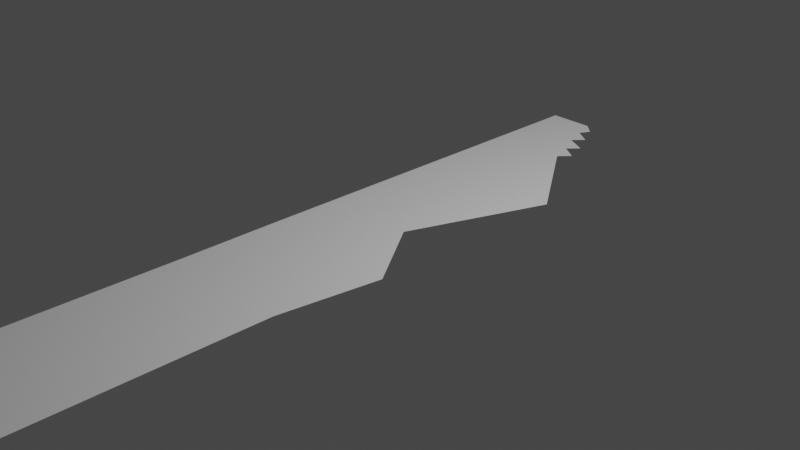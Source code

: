 # Source: DinnerKnife.blend  (saved by Blender 2.93.20; exported with 4.5.12 LTS)
import bpy
from mathutils import Matrix  # noqa: F401  (used for matrix-valued properties, if any)

bpy.ops.wm.read_factory_settings(use_empty=True)
scene = bpy.context.scene
scene.name = 'Scene'

# ---- collections
col_collection = bpy.data.collections.new('Collection'); scene.collection.children.link(col_collection)

# ---- world
world_world = bpy.data.worlds.new('World'); scene.world = world_world
world_world.use_nodes = True; world_world.node_tree.nodes.clear()
_N = world_world.node_tree.nodes; _L = world_world.node_tree.links
n0 = _N.new('ShaderNodeOutputWorld'); n0.name = 'World Output'; n0.location = (300, 300)
n1 = _N.new('ShaderNodeBackground'); n1.name = 'Background'; n1.location = (10, 300)
n1.inputs[0].default_value = (0.05088, 0.05088, 0.05088, 1.0)
_L.new(n1.outputs[0], n0.inputs[0])
n0.is_active_output = True
world_world.color = (0.05088, 0.05088, 0.05088)
world_world.use_sun_shadow = False
world_world.sun_shadow_jitter_overblur = 0.0

# ---- cameras
cam_camera = bpy.data.cameras.new('Camera')
cam_camera.clip_end = 100.0
cam_camera.ortho_scale = 7.314

# ---- lights
light_light = bpy.data.lights.new('Light', 'POINT')
light_light.transmission_factor = 0.0
light_light.energy = 1000.0
light_light.shadow_soft_size = 0.1
light_light.shadow_maximum_resolution = 0.006
light_light.use_absolute_resolution = True

# ---- meshes
me_x = bpy.data.meshes.new('平面')
me_x.from_pydata([(-0.785, -1.045, 0.0), (0.645, -1.045, 0.0), (-0.795, 1.215, 0.0), (0.055, 1.215, 0.0), (-0.785, -2.325, 0.0), (0.645, -2.325, 0.0), (-0.795, 0.675, 0.0), (-0.795, -0.085, 0.0), (-0.795, -0.485, 0.0), (0.805, -0.485, 0.0), (0.245, -0.085, 0.0), (0.805, 0.675, 0.0), (-0.795, 1.715, 0.0), (-0.295, 1.715, 0.0), (-0.795, 1.653, 0.0), (-0.795, 1.59, 0.0), (-0.795, 1.528, 0.0), (-0.795, 1.465, 0.0), (-0.795, 1.403, 0.0), (-0.795, 1.34, 0.0), (-0.795, 1.278, 0.0), (0.1675, 1.278, 0.0), (-0.02, 1.34, 0.0), (0.0925, 1.403, 0.0), (-0.145, 1.465, 0.0), (-0.0325, 1.528, 0.0), (-0.22, 1.59, 0.0), (-0.1575, 1.653, 0.0)], [], [(6, 11, 3, 2), (1, 0, 4, 5), (0, 1, 9, 8), (8, 9, 10, 7), (7, 10, 11, 6), (14, 27, 13, 12), (2, 3, 21, 20), (20, 21, 22, 19), (19, 22, 23, 18), (18, 23, 24, 17), (17, 24, 25, 16), (16, 25, 26, 15), (15, 26, 27, 14)])
_uv = me_x.uv_layers.new(name='UVマップ')
_uv.uv.foreach_set('vector', [0.0, 0.75, 1.0, 0.75, 1.0, 1.0, 0.0, 1.0, 1.0, 0.0, 0.0, 0.0, 0.0, 0.0, 1.0, 0.0, 0.0, 0.0, 1.0, 0.0, 1.0, 0.25, 0.0, 0.25, 0.0, 0.25, 1.0, 0.25, 1.0, 0.5, 0.0, 0.5, 0.0, 0.5, 1.0, 0.5, 1.0, 0.75, 0.0, 0.75, 0.0, 1.0, 1.0, 1.0, 1.0, 1.0, 0.0, 1.0, 0.0, 1.0, 1.0, 1.0, 1.0, 1.0, 0.0, 1.0, 0.0, 1.0, 1.0, 1.0, 1.0, 1.0, 0.0, 1.0, 0.0, 1.0, 1.0, 1.0, 1.0, 1.0, 0.0, 1.0, 0.0, 1.0, 1.0, 1.0, 1.0, 1.0, 0.0, 1.0, 0.0, 1.0, 1.0, 1.0, 1.0, 1.0, 0.0, 1.0, 0.0, 1.0, 1.0, 1.0, 1.0, 1.0, 0.0, 1.0, 0.0, 1.0, 1.0, 1.0, 1.0, 1.0, 0.0, 1.0])
me_x.use_remesh_fix_poles = True
me_x.use_remesh_preserve_attributes = False
me_x.update()

# ---- objects
ob_light = bpy.data.objects.new('Light', light_light)
ob_camera = bpy.data.objects.new('Camera', cam_camera)
ob_x = bpy.data.objects.new('平面', me_x)

# ---- transforms, parenting, visibility, modifiers, constraints
ob_light.location = (4.076, 1.005, 5.904)
ob_light.rotation_euler = (0.6503, 0.05522, 1.866)
ob_light.lock_rotations_4d = False
ob_light.empty_display_type = 'ARROWS'
ob_light.color = (0.0, 0.0, 0.0, 0.0)
ob_light.lineart.crease_threshold = 0.0
ob_camera.location = (7.359, -6.926, 4.958)
ob_camera.rotation_euler = (1.109, 0.0, 0.8149)
ob_camera.lock_rotations_4d = False
ob_camera.empty_display_type = 'ARROWS'
ob_camera.color = (0.0, 0.0, 0.0, 0.0)
ob_camera.display_type = 'WIRE'
ob_camera.lineart.crease_threshold = 0.0
ob_x.location = (0.0, 0.0, 0.0)
ob_x.scale = (1.0, 2.0, 1.0)

# ---- collection membership
col_collection.objects.link(ob_light)
col_collection.objects.link(ob_camera)
col_collection.objects.link(ob_x)

# ---- scene / render settings (as saved in the file)
scene.camera = ob_camera
scene.frame_start = 1; scene.frame_end = 250; scene.frame_set(1)
scene.render.engine = 'BLENDER_EEVEE_NEXT'
scene.cycles.use_denoising = False
scene.cycles.samples = 128
scene.cycles.sampling_pattern = 'TABULATED_SOBOL'
scene.cycles.use_adaptive_sampling = False
scene.cycles.use_light_tree = False
scene.view_settings.view_transform = 'Filmic'
bpy.context.view_layer.update()
